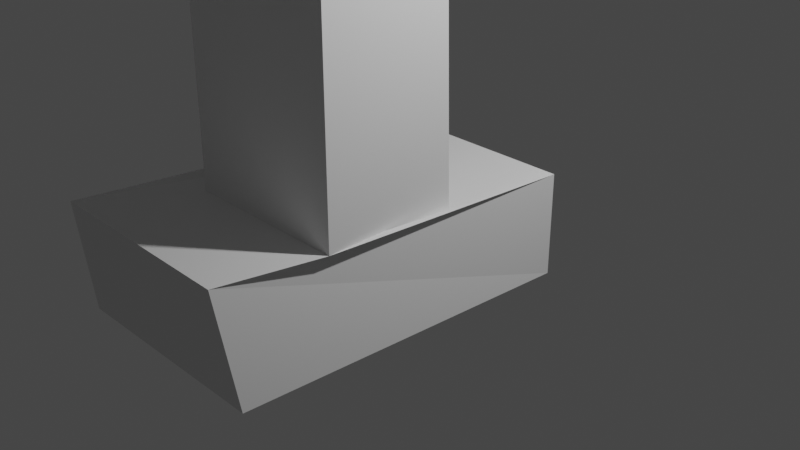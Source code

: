 # Source: untitled.blend  (saved by Blender 2.82.7; exported with 4.5.12 LTS)
import bpy
from mathutils import Matrix  # noqa: F401  (used for matrix-valued properties, if any)

bpy.ops.wm.read_factory_settings(use_empty=True)
scene = bpy.context.scene
scene.name = 'Scene'

# ---- collections
col_collection = bpy.data.collections.new('Collection'); scene.collection.children.link(col_collection)

# ---- world
world_world = bpy.data.worlds.new('World'); scene.world = world_world
world_world.use_nodes = True; world_world.node_tree.nodes.clear()
_N = world_world.node_tree.nodes; _L = world_world.node_tree.links
n0 = _N.new('ShaderNodeOutputWorld'); n0.name = 'World Output'; n0.location = (300, 300)
n1 = _N.new('ShaderNodeBackground'); n1.name = 'Background'; n1.location = (10, 300)
n1.inputs[0].default_value = (0.05088, 0.05088, 0.05088, 1.0)
_L.new(n1.outputs[0], n0.inputs[0])
n0.is_active_output = True
world_world.color = (0.05088, 0.05088, 0.05088)
world_world.use_sun_shadow = False
world_world.sun_shadow_jitter_overblur = 0.0

# ---- cameras
cam_camera = bpy.data.cameras.new('Camera')
cam_camera.clip_end = 100.0
cam_camera.ortho_scale = 7.314

# ---- lights
light_light = bpy.data.lights.new('Light', 'POINT')
light_light.transmission_factor = 0.0
light_light.energy = 1000.0
light_light.shadow_soft_size = 0.1
light_light.shadow_maximum_resolution = 0.006
light_light.use_absolute_resolution = True

# ---- meshes
me_cube_001 = bpy.data.meshes.new('Cube.001')
me_cube_001.from_pydata([(-1.445, -1.323, -1.195), (-0.8496, -0.8496, 1.0), (-0.8931, 0.4979, -0.9423), (-0.9038, -0.09291, 0.8537), (0.7735, -1.323, -1.195), (0.8496, -0.8496, 1.0), (1.085, 0.4979, -0.9423), (0.8107, -0.09291, 0.8537), (-1.445, -1.393, 1.023), (-0.8756, 0.5108, 1.036), (1.067, 0.5108, 1.036), (0.6335, -1.394, 0.9913), (-0.8496, -0.8496, 11.75), (-0.9193, -0.1916, 11.9), (0.8496, -0.8496, 11.75), (0.8261, -0.1916, 11.9), (-0.8496, -3.054, 18.7), (0.8496, -3.054, 18.7), (0.8496, -2.706, 10.71), (-0.8496, -2.706, 10.71), (0.8262, -0.5391, 19.89), (0.8496, -1.197, 19.74), (-0.9192, -0.5391, 19.89), (-0.8496, -1.197, 19.74), (-0.9192, 2.298, 13.33), (0.8261, 2.298, 13.33), (0.8262, 2.082, 21.32), (-0.9192, 2.082, 21.32), (0.8262, -0.937, 43.05), (0.8496, -1.595, 42.9), (-0.9192, -0.937, 43.05), (-0.8496, -1.595, 42.9), (0.8262, -1.54, 78.15), (0.8497, -2.198, 78.01), (-0.9192, -1.54, 78.15), (-0.8496, -2.198, 78.01), (0.8262, -1.535, 77.85), (0.8497, -2.193, 77.71), (-0.9192, -1.535, 77.85), (-0.8496, -2.193, 77.71), (0.8496, -1.15, 19.75), (-0.8496, -1.15, 19.75), (0.8496, -1.547, 42.91), (-0.8496, -1.547, 42.91), (0.8497, -2.145, 77.72), (-0.8496, -2.145, 77.72)], [], [(0, 8, 9, 2), (2, 9, 10, 6), (6, 10, 11, 4), (4, 11, 8, 0), (2, 6, 4, 0), (5, 7, 15, 14), (1, 3, 9, 8), (3, 7, 10, 9), (7, 5, 11, 10), (5, 1, 8, 11), (13, 12, 23, 22), (3, 1, 12, 13), (1, 5, 14, 12), (7, 3, 13, 15), (22, 23, 31, 30), (23, 12, 19, 16), (15, 13, 24, 25), (14, 15, 20, 21), (19, 18, 17, 16), (14, 21, 17, 18), (12, 14, 18, 19), (21, 23, 16, 17), (25, 24, 27, 26), (13, 22, 27, 24), (20, 15, 25, 26), (22, 20, 26, 27), (31, 29, 33, 35), (21, 20, 28, 29), (20, 22, 30, 28), (29, 31, 43, 42), (34, 35, 39, 38), (30, 31, 35, 34), (29, 28, 32, 33), (28, 30, 34, 32), (36, 38, 39, 37), (33, 32, 36, 37), (32, 34, 38, 36), (35, 33, 37, 39), (41, 40, 42, 43), (39, 37, 44, 45), (31, 23, 41, 43), (21, 29, 42, 40), (23, 21, 40, 41)])
_uv = me_cube_001.uv_layers.new(name='UVMap')
_uv.uv.foreach_set('vector', [0.375, 0.0, 0.625, 0.0, 0.625, 0.25, 0.375, 0.25, 0.125, 0.5, 0.875, 0.5, 0.625, 0.5, 0.375, 0.5, 0.375, 0.5, 0.625, 0.5, 0.6406, 0.7344, 0.375, 0.75, 0.375, 0.75, 0.6406, 0.7344, 0.625, 1.0, 0.375, 1.0, 0.125, 0.5, 0.375, 0.5, 0.375, 0.75, 0.125, 0.75, 0.6438, 0.7312, 0.6438, 0.5188, 0.6438, 0.5188, 0.6438, 0.7312, 0.8562, 0.7312, 0.8562, 0.5188, 0.875, 0.5, 0.875, 0.75, 0.8562, 0.5188, 0.6438, 0.5188, 0.625, 0.5, 0.875, 0.5, 0.6438, 0.5188, 0.6438, 0.7312, 0.6406, 0.7344, 0.625, 0.5, 0.6438, 0.7312, 0.8562, 0.7312, 0.875, 0.75, 0.6406, 0.7344, 0.8562, 0.5188, 0.8562, 0.7312, 0.8562, 0.7312, 0.8562, 0.5188, 0.8562, 0.5188, 0.8562, 0.7312, 0.8562, 0.7312, 0.8562, 0.5188, 0.8562, 0.7312, 0.6438, 0.7312, 0.6438, 0.7312, 0.8562, 0.7312, 0.6438, 0.5188, 0.8562, 0.5188, 0.8562, 0.5188, 0.6438, 0.5188, 0.8562, 0.5188, 0.8562, 0.7312, 0.8562, 0.7312, 0.8562, 0.5188, 0.8562, 0.7312, 0.8562, 0.7312, 0.8562, 0.7312, 0.8562, 0.7312, 0.6438, 0.5188, 0.8562, 0.5188, 0.8562, 0.5188, 0.6438, 0.5188, 0.6438, 0.7312, 0.6438, 0.5188, 0.6438, 0.5188, 0.6438, 0.7312, 0.8562, 0.7312, 0.6438, 0.7312, 0.6438, 0.7312, 0.8562, 0.7312, 0.6438, 0.7312, 0.6438, 0.7312, 0.6438, 0.7312, 0.6438, 0.7312, 0.8562, 0.7312, 0.6438, 0.7312, 0.6438, 0.7312, 0.8562, 0.7312, 0.6438, 0.7312, 0.8562, 0.7312, 0.8562, 0.7312, 0.6438, 0.7312, 0.6438, 0.5188, 0.8562, 0.5188, 0.8562, 0.5188, 0.6438, 0.5188, 0.8562, 0.5188, 0.8562, 0.5188, 0.8562, 0.5188, 0.8562, 0.5188, 0.6438, 0.5188, 0.6438, 0.5188, 0.6438, 0.5188, 0.6438, 0.5188, 0.8562, 0.5188, 0.6438, 0.5188, 0.6438, 0.5188, 0.8562, 0.5188, 0.8562, 0.7312, 0.6438, 0.7312, 0.6438, 0.7312, 0.8562, 0.7312, 0.6438, 0.7312, 0.6438, 0.5188, 0.6438, 0.5188, 0.6438, 0.7312, 0.6438, 0.5188, 0.8562, 0.5188, 0.8562, 0.5188, 0.6438, 0.5188, 0.6438, 0.7312, 0.8562, 0.7312, 0.8562, 0.7312, 0.6438, 0.7312, 0.8562, 0.5188, 0.8562, 0.7312, 0.8562, 0.7312, 0.8562, 0.5188, 0.8562, 0.5188, 0.8562, 0.7312, 0.8562, 0.7312, 0.8562, 0.5188, 0.6438, 0.7312, 0.6438, 0.5188, 0.6438, 0.5188, 0.6438, 0.7312, 0.6438, 0.5188, 0.8562, 0.5188, 0.8562, 0.5188, 0.6438, 0.5188, 0.6438, 0.5188, 0.8562, 0.5188, 0.8562, 0.7312, 0.6438, 0.7312, 0.6438, 0.7312, 0.6438, 0.5188, 0.6438, 0.5188, 0.6438, 0.7312, 0.6438, 0.5188, 0.8562, 0.5188, 0.8562, 0.5188, 0.6438, 0.5188, 0.8562, 0.7312, 0.6438, 0.7312, 0.6438, 0.7312, 0.8562, 0.7312, 0.8562, 0.7312, 0.6438, 0.7312, 0.6438, 0.7312, 0.8562, 0.7312, 0.8562, 0.7312, 0.6438, 0.7312, 0.6438, 0.7312, 0.8562, 0.7312, 0.8562, 0.7312, 0.8562, 0.7312, 0.8562, 0.7312, 0.8562, 0.7312, 0.6438, 0.7312, 0.6438, 0.7312, 0.6438, 0.7312, 0.6438, 0.7312, 0.8562, 0.7312, 0.6438, 0.7312, 0.6438, 0.7312, 0.8562, 0.7312])
me_cube_001.use_remesh_fix_poles = True
me_cube_001.use_remesh_preserve_attributes = False
me_cube_001.use_mirror_vertex_groups = False
me_cube_001.update()

# ---- objects
ob_light = bpy.data.objects.new('Light', light_light)
ob_camera = bpy.data.objects.new('Camera', cam_camera)
ob_cube = bpy.data.objects.new('Cube', me_cube_001)

# ---- transforms, parenting, visibility, modifiers, constraints
ob_light.location = (4.076, 1.005, 5.904)
ob_light.rotation_euler = (0.6503, 0.05522, 1.866)
ob_light.lock_rotations_4d = False
ob_light.empty_display_type = 'ARROWS'
ob_light.color = (0.0, 0.0, 0.0, 0.0)
ob_light.lineart.crease_threshold = 0.0
ob_camera.location = (7.359, -6.926, 4.958)
ob_camera.rotation_euler = (1.109, 0.0, 0.8149)
ob_camera.lock_rotations_4d = False
ob_camera.empty_display_type = 'ARROWS'
ob_camera.color = (0.0, 0.0, 0.0, 0.0)
ob_camera.display_type = 'WIRE'
ob_camera.lineart.crease_threshold = 0.0
ob_cube.location = (0.0, 0.0, -0.01221)
ob_cube.scale = (1.075, 1.967, 0.548)
ob_cube.lineart.crease_threshold = 0.0

# ---- collection membership
col_collection.objects.link(ob_light)
col_collection.objects.link(ob_camera)
col_collection.objects.link(ob_cube)

# ---- scene / render settings (as saved in the file)
scene.camera = ob_camera
scene.frame_start = 1; scene.frame_end = 250; scene.frame_set(1)
scene.render.engine = 'BLENDER_EEVEE_NEXT'
scene.cycles.use_denoising = False
scene.cycles.samples = 128
scene.cycles.sampling_pattern = 'TABULATED_SOBOL'
scene.cycles.use_adaptive_sampling = False
scene.cycles.use_light_tree = False
scene.view_settings.view_transform = 'Filmic'
bpy.context.view_layer.update()
